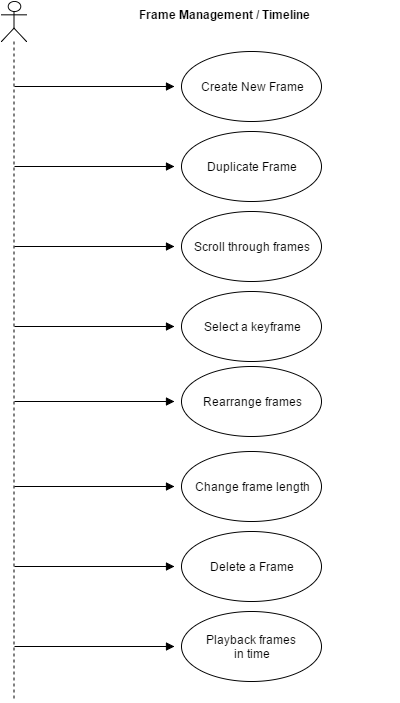

The diagram above was exported from draw.io. Its source (the exported page's mxGraphModel, read from the mxfile embedded in the PNG):
<mxGraphModel dx="1368" dy="809" grid="1" gridSize="10" guides="1" tooltips="1" connect="1" arrows="1" fold="1" page="1" pageScale="1" pageWidth="850" pageHeight="1100" background="#ffffff" math="0" shadow="0">
  <root>
    <mxCell id="0" />
    <mxCell id="1" parent="0" />
    <mxCell id="7cb4119db4ba072b-3" value="Create New Frame" style="ellipse;whiteSpace=wrap;html=1;" vertex="1" parent="1">
      <mxGeometry x="372" y="130" width="140" height="70" as="geometry" />
    </mxCell>
    <mxCell id="7cb4119db4ba072b-4" value="" style="shape=umlLifeline;participant=umlActor;perimeter=lifelinePerimeter;whiteSpace=wrap;html=1;container=1;collapsible=0;recursiveResize=0;verticalAlign=top;spacingTop=36;labelBackgroundColor=#ffffff;outlineConnect=0;" vertex="1" parent="1">
      <mxGeometry x="192" y="80" width="25" height="700" as="geometry" />
    </mxCell>
    <mxCell id="7cb4119db4ba072b-5" value="" style="endArrow=block;endFill=1;html=1;edgeStyle=orthogonalEdgeStyle;align=left;verticalAlign=top;" edge="1" parent="1">
      <mxGeometry x="-1" relative="1" as="geometry">
        <mxPoint x="205" y="165" as="sourcePoint" />
        <mxPoint x="365" y="165" as="targetPoint" />
      </mxGeometry>
    </mxCell>
    <mxCell id="7cb4119db4ba072b-6" value="" style="resizable=0;html=1;align=left;verticalAlign=bottom;labelBackgroundColor=#ffffff;fontSize=10;" connectable="0" vertex="1" parent="7cb4119db4ba072b-5">
      <mxGeometry x="-1" relative="1" as="geometry" />
    </mxCell>
    <mxCell id="7cb4119db4ba072b-8" value="Duplicate Frame" style="ellipse;whiteSpace=wrap;html=1;" vertex="1" parent="1">
      <mxGeometry x="372" y="210" width="140" height="70" as="geometry" />
    </mxCell>
    <mxCell id="7cb4119db4ba072b-9" value="" style="endArrow=block;endFill=1;html=1;edgeStyle=orthogonalEdgeStyle;align=left;verticalAlign=top;" edge="1" parent="1">
      <mxGeometry x="-1" relative="1" as="geometry">
        <mxPoint x="205" y="245" as="sourcePoint" />
        <mxPoint x="365" y="245" as="targetPoint" />
      </mxGeometry>
    </mxCell>
    <mxCell id="7cb4119db4ba072b-10" value="" style="resizable=0;html=1;align=left;verticalAlign=bottom;labelBackgroundColor=#ffffff;fontSize=10;" connectable="0" vertex="1" parent="7cb4119db4ba072b-9">
      <mxGeometry x="-1" relative="1" as="geometry" />
    </mxCell>
    <mxCell id="7cb4119db4ba072b-11" value="Scroll through frames" style="ellipse;whiteSpace=wrap;html=1;" vertex="1" parent="1">
      <mxGeometry x="372" y="290" width="140" height="70" as="geometry" />
    </mxCell>
    <mxCell id="7cb4119db4ba072b-12" value="" style="endArrow=block;endFill=1;html=1;edgeStyle=orthogonalEdgeStyle;align=left;verticalAlign=top;" edge="1" parent="1">
      <mxGeometry x="-1" relative="1" as="geometry">
        <mxPoint x="205" y="325" as="sourcePoint" />
        <mxPoint x="365" y="325" as="targetPoint" />
      </mxGeometry>
    </mxCell>
    <mxCell id="7cb4119db4ba072b-13" value="" style="resizable=0;html=1;align=left;verticalAlign=bottom;labelBackgroundColor=#ffffff;fontSize=10;" connectable="0" vertex="1" parent="7cb4119db4ba072b-12">
      <mxGeometry x="-1" relative="1" as="geometry" />
    </mxCell>
    <mxCell id="7cb4119db4ba072b-14" value="Select a keyframe" style="ellipse;whiteSpace=wrap;html=1;" vertex="1" parent="1">
      <mxGeometry x="372" y="370" width="140" height="70" as="geometry" />
    </mxCell>
    <mxCell id="7cb4119db4ba072b-15" value="" style="endArrow=block;endFill=1;html=1;edgeStyle=orthogonalEdgeStyle;align=left;verticalAlign=top;" edge="1" parent="1">
      <mxGeometry x="-1" relative="1" as="geometry">
        <mxPoint x="205" y="405" as="sourcePoint" />
        <mxPoint x="365" y="405" as="targetPoint" />
      </mxGeometry>
    </mxCell>
    <mxCell id="7cb4119db4ba072b-16" value="" style="resizable=0;html=1;align=left;verticalAlign=bottom;labelBackgroundColor=#ffffff;fontSize=10;" connectable="0" vertex="1" parent="7cb4119db4ba072b-15">
      <mxGeometry x="-1" relative="1" as="geometry" />
    </mxCell>
    <mxCell id="7cb4119db4ba072b-17" value="Rearrange frames" style="ellipse;whiteSpace=wrap;html=1;" vertex="1" parent="1">
      <mxGeometry x="372" y="445" width="140" height="70" as="geometry" />
    </mxCell>
    <mxCell id="7cb4119db4ba072b-18" value="" style="endArrow=block;endFill=1;html=1;edgeStyle=orthogonalEdgeStyle;align=left;verticalAlign=top;" edge="1" parent="1">
      <mxGeometry x="-1" relative="1" as="geometry">
        <mxPoint x="205" y="480" as="sourcePoint" />
        <mxPoint x="365" y="480" as="targetPoint" />
      </mxGeometry>
    </mxCell>
    <mxCell id="7cb4119db4ba072b-19" value="" style="resizable=0;html=1;align=left;verticalAlign=bottom;labelBackgroundColor=#ffffff;fontSize=10;" connectable="0" vertex="1" parent="7cb4119db4ba072b-18">
      <mxGeometry x="-1" relative="1" as="geometry" />
    </mxCell>
    <mxCell id="7cb4119db4ba072b-20" value="Change frame length" style="ellipse;whiteSpace=wrap;html=1;" vertex="1" parent="1">
      <mxGeometry x="372" y="530" width="140" height="70" as="geometry" />
    </mxCell>
    <mxCell id="7cb4119db4ba072b-21" value="" style="endArrow=block;endFill=1;html=1;edgeStyle=orthogonalEdgeStyle;align=left;verticalAlign=top;" edge="1" parent="1">
      <mxGeometry x="-1" relative="1" as="geometry">
        <mxPoint x="205" y="565" as="sourcePoint" />
        <mxPoint x="365" y="565" as="targetPoint" />
      </mxGeometry>
    </mxCell>
    <mxCell id="7cb4119db4ba072b-22" value="" style="resizable=0;html=1;align=left;verticalAlign=bottom;labelBackgroundColor=#ffffff;fontSize=10;" connectable="0" vertex="1" parent="7cb4119db4ba072b-21">
      <mxGeometry x="-1" relative="1" as="geometry" />
    </mxCell>
    <mxCell id="7cb4119db4ba072b-25" value="Frame Management / Timeline" style="text;html=1;align=center;fontStyle=1;verticalAlign=middle;spacingLeft=3;spacingRight=3;strokeColor=none;rotatable=0;points=[[0,0.5],[1,0.5]];portConstraint=eastwest;" vertex="1" parent="1">
      <mxGeometry x="242" y="80" width="347" height="26" as="geometry" />
    </mxCell>
    <mxCell id="7cb4119db4ba072b-26" value="Delete a Frame" style="ellipse;whiteSpace=wrap;html=1;" vertex="1" parent="1">
      <mxGeometry x="372" y="610" width="140" height="70" as="geometry" />
    </mxCell>
    <mxCell id="7cb4119db4ba072b-27" value="" style="endArrow=block;endFill=1;html=1;edgeStyle=orthogonalEdgeStyle;align=left;verticalAlign=top;" edge="1" parent="1">
      <mxGeometry x="-1" relative="1" as="geometry">
        <mxPoint x="205" y="645" as="sourcePoint" />
        <mxPoint x="365" y="645" as="targetPoint" />
      </mxGeometry>
    </mxCell>
    <mxCell id="7cb4119db4ba072b-28" value="" style="resizable=0;html=1;align=left;verticalAlign=bottom;labelBackgroundColor=#ffffff;fontSize=10;" connectable="0" vertex="1" parent="7cb4119db4ba072b-27">
      <mxGeometry x="-1" relative="1" as="geometry" />
    </mxCell>
    <mxCell id="7cb4119db4ba072b-29" value="Playback frames&amp;nbsp;&lt;div&gt;in time&lt;/div&gt;" style="ellipse;whiteSpace=wrap;html=1;" vertex="1" parent="1">
      <mxGeometry x="372" y="690" width="140" height="70" as="geometry" />
    </mxCell>
    <mxCell id="7cb4119db4ba072b-30" value="" style="endArrow=block;endFill=1;html=1;edgeStyle=orthogonalEdgeStyle;align=left;verticalAlign=top;" edge="1" parent="1">
      <mxGeometry x="-1" relative="1" as="geometry">
        <mxPoint x="205" y="725" as="sourcePoint" />
        <mxPoint x="365" y="725" as="targetPoint" />
      </mxGeometry>
    </mxCell>
    <mxCell id="7cb4119db4ba072b-31" value="" style="resizable=0;html=1;align=left;verticalAlign=bottom;labelBackgroundColor=#ffffff;fontSize=10;" connectable="0" vertex="1" parent="7cb4119db4ba072b-30">
      <mxGeometry x="-1" relative="1" as="geometry" />
    </mxCell>
  </root>
</mxGraphModel>